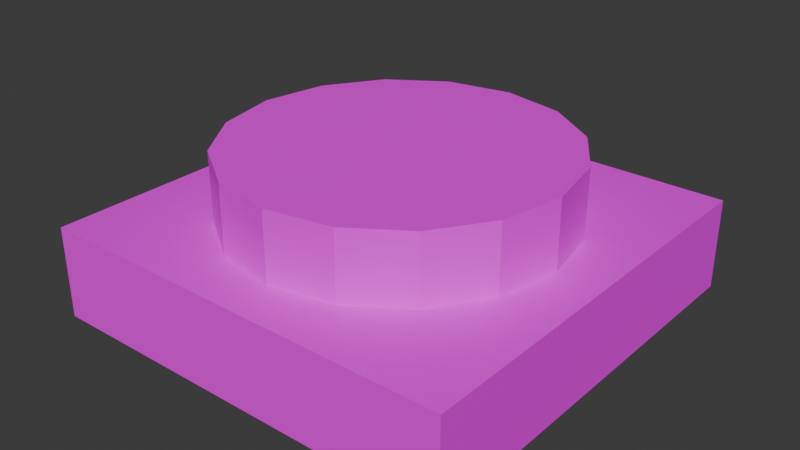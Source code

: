 # Source: Button.blend  (saved by Blender 4.3.32; exported with 4.5.12 LTS)
import bpy
from mathutils import Matrix  # noqa: F401  (used for matrix-valued properties, if any)

bpy.ops.wm.read_factory_settings(use_empty=True)
scene = bpy.context.scene
scene.name = 'Scene'

# ---- collections
col_collection = bpy.data.collections.new('Collection'); scene.collection.children.link(col_collection)

# ---- images (referenced by path relative to the original .blend; pixels are not part of the script)
import os
ASSET_DIR = os.environ.get("B2B_ASSET_DIR", "")  # directory of the original .blend (textures are referenced by path, not embedded)
HERE = os.path.dirname(os.path.abspath(__file__))  # packed textures are extracted next to this script under _unpacked/

def load_image(name, relpath, width, height, colorspace="sRGB"):
    """Load a texture the original file referenced (path relative to the .blend, or extracted next to this script)."""
    p = next((c for c in (os.path.join(HERE, relpath), os.path.join(ASSET_DIR, relpath)) if relpath and os.path.exists(c)), "")
    if p:
        img = bpy.data.images.load(p, check_existing=True)
        img.name = name
    else:  # same state as the original file: an image datablock whose file is absent (Cycles renders it pink)
        img = bpy.data.images.new(name, width, height)
        img.source = "FILE"
        img.filepath = "//" + (relpath or name)
    img.colorspace_settings.name = colorspace
    return img
img_scube_png = load_image('sCube.png', 'sCube.png', 1024, 1024, 'sRGB')
img_cylinder_png_001 = load_image('Cylinder.png.001', 'Cylinder.png', 1024, 1024, 'sRGB')

# ---- materials (node trees are filled in below, after node groups)
mat_material = bpy.data.materials.new('Material')
mat_material.alpha_threshold = 0.0
mat_material.use_transparent_shadow = False
mat_material.roughness = 0.5
mat_material.line_color = (0.0, 0.0, 0.0, 1.0)
mat_material_001 = bpy.data.materials.new('Material.001')

# ---- material node trees
mat_material.use_nodes = True; mat_material.node_tree.nodes.clear()
_N = mat_material.node_tree.nodes; _L = mat_material.node_tree.links
n0 = _N.new('ShaderNodeOutputMaterial'); n0.name = 'Material Output'; n0.location = (300, 300)
n1 = _N.new('ShaderNodeBsdfPrincipled'); n1.name = 'Principled BSDF'; n1.location = (10, 300)
n1.inputs[3].default_value = 1.45
n2 = _N.new('ShaderNodeTexImage'); n2.name = 'Image Texture'; n2.location = (-280, 280)
n2.image = img_scube_png
_L.new(n1.outputs[0], n0.inputs[0])
_L.new(n2.outputs[0], n1.inputs[0])
n0.is_active_output = True
mat_material_001.use_nodes = True; mat_material_001.node_tree.nodes.clear()
_N = mat_material_001.node_tree.nodes; _L = mat_material_001.node_tree.links
n0 = _N.new('ShaderNodeBsdfPrincipled'); n0.name = 'Principled BSDF'; n0.location = (10, 300)
n1 = _N.new('ShaderNodeOutputMaterial'); n1.name = 'Material Output'; n1.location = (300, 300)
n2 = _N.new('ShaderNodeTexImage'); n2.name = 'Image Texture'; n2.location = (-280, 280)
n2.image = img_cylinder_png_001
_L.new(n0.outputs[0], n1.inputs[0])
_L.new(n2.outputs[0], n0.inputs[0])
n1.is_active_output = True

# ---- world
world_world = bpy.data.worlds.new('World'); scene.world = world_world
world_world.use_nodes = True; world_world.node_tree.nodes.clear()
_N = world_world.node_tree.nodes; _L = world_world.node_tree.links
n0 = _N.new('ShaderNodeOutputWorld'); n0.name = 'World Output'; n0.location = (300, 300)
n1 = _N.new('ShaderNodeBackground'); n1.name = 'Background'; n1.location = (10, 300)
n1.inputs[0].default_value = (0.05088, 0.05088, 0.05088, 1.0)
_L.new(n1.outputs[0], n0.inputs[0])
n0.is_active_output = True
world_world.color = (0.05088, 0.05088, 0.05088)
world_world.sun_shadow_jitter_overblur = 0.0

# ---- meshes
me_cube = bpy.data.meshes.new('Cube')
me_cube.from_pydata([(1.0, 1.0, -0.5692), (1.0, 1.0, -1.0), (1.0, -1.0, -0.5692), (1.0, -1.0, -1.0), (-1.0, 1.0, -0.5692), (-1.0, 1.0, -1.0), (-1.0, -1.0, -0.5692), (-1.0, -1.0, -1.0)], [], [(0, 4, 6, 2), (3, 2, 6, 7), (7, 6, 4, 5), (5, 1, 3, 7), (1, 0, 2, 3), (5, 4, 0, 1)])
_uv = me_cube.uv_layers.new(name='UVMap')
_uv.uv.foreach_set('vector', [0.4286, 0.3344, 0.4286, 0.6656, 0.09741, 0.6656, 0.09741, 0.3344, 0.8312, 0.3344, 0.9026, 0.3344, 0.9026, 0.6656, 0.8312, 0.6656, 0.5, 0.9969, 0.4286, 0.9969, 0.4286, 0.6656, 0.5, 0.6656, 0.5, 0.6656, 0.5, 0.3344, 0.8312, 0.3344, 0.8312, 0.6656, 0.5, 0.3344, 0.4286, 0.3344, 0.4286, 0.003147, 0.5, 0.003147, 0.5, 0.6656, 0.4286, 0.6656, 0.4286, 0.3344, 0.5, 0.3344])
me_cube.materials.append(mat_material)
me_cube.use_mirror_vertex_groups = False
me_cube.update()
me_cylinder = bpy.data.meshes.new('Cylinder')
me_cylinder.from_pydata([(0.0, 0.88, -1.0), (0.0, 0.88, 1.0), (0.3368, 0.813, -1.0), (0.3368, 0.813, 1.0), (0.6223, 0.6223, -1.0), (0.6223, 0.6223, 1.0), (0.813, 0.3368, -1.0), (0.813, 0.3368, 1.0), (0.88, 0.0, -1.0), (0.88, 0.0, 1.0), (0.813, -0.3368, -1.0), (0.813, -0.3368, 1.0), (0.6223, -0.6223, -1.0), (0.6223, -0.6223, 1.0), (0.3368, -0.813, -1.0), (0.3368, -0.813, 1.0), (0.0, -0.88, -1.0), (0.0, -0.88, 1.0), (-0.3368, -0.813, -1.0), (-0.3368, -0.813, 1.0), (-0.6223, -0.6223, -1.0), (-0.6223, -0.6223, 1.0), (-0.813, -0.3368, -1.0), (-0.813, -0.3368, 1.0), (-0.88, 0.0, -1.0), (-0.88, 0.0, 1.0), (-0.813, 0.3368, -1.0), (-0.813, 0.3368, 1.0), (-0.6223, 0.6223, -1.0), (-0.6223, 0.6223, 1.0), (-0.3368, 0.813, -1.0), (-0.3368, 0.813, 1.0)], [], [(0, 1, 3, 2), (2, 3, 5, 4), (4, 5, 7, 6), (6, 7, 9, 8), (8, 9, 11, 10), (10, 11, 13, 12), (12, 13, 15, 14), (14, 15, 17, 16), (16, 17, 19, 18), (18, 19, 21, 20), (20, 21, 23, 22), (22, 23, 25, 24), (24, 25, 27, 26), (26, 27, 29, 28), (3, 1, 31, 29, 27, 25, 23, 21, 19, 17, 15, 13, 11, 9, 7, 5), (28, 29, 31, 30), (30, 31, 1, 0), (0, 2, 4, 6, 8, 10, 12, 14, 16, 18, 20, 22, 24, 26, 28, 30)])
_uv = me_cylinder.uv_layers.new(name='UVMap')
_uv.uv.foreach_set('vector', [0.0001648, 0.0001648, 0.5, 0.0001648, 0.5, 0.06264, 0.0001648, 0.06264, 0.0001648, 0.06264, 0.5, 0.06264, 0.5, 0.1251, 0.0001648, 0.1251, 0.0001648, 0.1251, 0.5, 0.1251, 0.5, 0.1876, 0.0001648, 0.1876, 0.0001648, 0.1876, 0.5, 0.1876, 0.5, 0.2501, 0.0001648, 0.2501, 0.0001648, 0.2501, 0.5, 0.2501, 0.5, 0.3126, 0.0001648, 0.3126, 0.0001648, 0.3126, 0.5, 0.3126, 0.5, 0.375, 0.0001648, 0.375, 0.0001648, 0.375, 0.5, 0.375, 0.5, 0.4375, 0.0001648, 0.4375, 0.0001648, 0.4375, 0.5, 0.4375, 0.5, 0.5, 0.0001648, 0.5, 0.0001648, 0.5, 0.5, 0.5, 0.5, 0.5625, 0.0001648, 0.5625, 0.0001648, 0.5625, 0.5, 0.5625, 0.5, 0.625, 0.0001648, 0.625, 0.0001648, 0.625, 0.5, 0.625, 0.5, 0.6874, 0.0001648, 0.6874, 0.0001648, 0.6874, 0.5, 0.6874, 0.5, 0.7499, 0.0001648, 0.7499, 0.0001648, 0.7499, 0.5, 0.7499, 0.5, 0.8124, 0.0001648, 0.8124, 0.0001648, 0.8124, 0.5, 0.8124, 0.5, 0.8749, 0.0001648, 0.8749, 0.8689, 0.9059, 0.7824, 0.9417, 0.6888, 0.9417, 0.6023, 0.9059, 0.5362, 0.8397, 0.5003, 0.7532, 0.5003, 0.6596, 0.5362, 0.5731, 0.6023, 0.5069, 0.6888, 0.4711, 0.7824, 0.4711, 0.8689, 0.5069, 0.9351, 0.5731, 0.971, 0.6596, 0.971, 0.7532, 0.9351, 0.8397, 0.0001648, 0.8749, 0.5, 0.8749, 0.5, 0.9374, 0.0001648, 0.9374, 0.0001648, 0.9374, 0.5, 0.9374, 0.5, 0.9998, 0.0001648, 0.9998, 0.7824, 0.0001648, 0.6888, 0.0001648, 0.6023, 0.03599, 0.5362, 0.1022, 0.5003, 0.1887, 0.5003, 0.2823, 0.5362, 0.3688, 0.6023, 0.435, 0.6888, 0.4708, 0.7824, 0.4708, 0.8689, 0.435, 0.9351, 0.3688, 0.971, 0.2823, 0.971, 0.1887, 0.9351, 0.1022, 0.8689, 0.03599])
me_cylinder.materials.append(mat_material_001)
me_cylinder.update()

# ---- objects
ob_cube = bpy.data.objects.new('Cube', me_cube)
ob_cylinder = bpy.data.objects.new('Cylinder', me_cylinder)

# ---- transforms, parenting, visibility, modifiers, constraints
ob_cube.location = (0.0, 0.0, 0.0)
ob_cube.lock_rotations_4d = False
ob_cube.empty_display_type = 'ARROWS'
ob_cube.lineart.crease_threshold = 0.0
ob_cylinder.location = (0.0, 0.0, -0.4442)
ob_cylinder.scale = (0.8936, 0.8936, 0.1973)

# ---- collection membership
col_collection.objects.link(ob_cube)
col_collection.objects.link(ob_cylinder)

# ---- scene / render settings (as saved in the file)
scene.frame_start = 1; scene.frame_end = 250; scene.frame_set(1)
scene.render.engine = 'BLENDER_EEVEE_NEXT'
bpy.context.view_layer.update()

# ---- added for rendering (the .blend has no active camera and no usable light): camera, sun
cam_auto = bpy.data.cameras.new('AutoCamera')
cam_auto.lens = 50.0
cam_auto.sensor_width = 36.0
cam_auto.clip_end = 1000.0
ob_auto_camera = bpy.data.objects.new('AutoCamera', cam_auto)
scene.collection.objects.link(ob_auto_camera)
ob_auto_camera.location = (2.7081, -3.24973, 1.54303)
ob_auto_camera.rotation_euler = (1.09748, -7.21219e-08, 0.694738)
scene.camera = ob_auto_camera
light_auto_sun = bpy.data.lights.new('AutoSun', 'SUN')
light_auto_sun.energy = 3.0
light_auto_sun.angle = 0.0523599
ob_auto_sun = bpy.data.objects.new('AutoSun', light_auto_sun)
scene.collection.objects.link(ob_auto_sun)
ob_auto_sun.rotation_euler = (0.872665, 0.174533, 0.523599)
bpy.context.view_layer.update()
